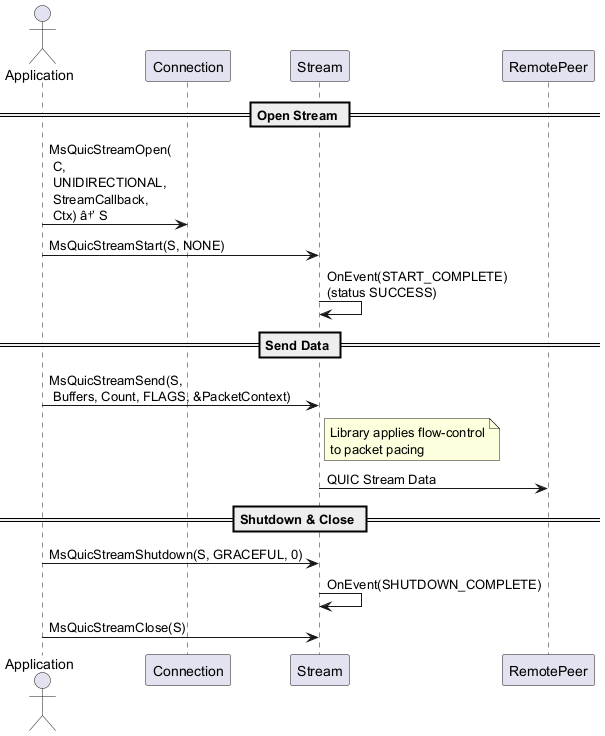

The diagram above was rendered by PlantUML. Its source (embedded in the PNG):
@startuml
actor Application
participant Connection as C
participant Stream as S
participant RemotePeer as R

== Open Stream ==
Application -> C : MsQuicStreamOpen(\n C,\n UNIDIRECTIONAL,\n StreamCallback,\n Ctx) â†’ S
Application -> S : MsQuicStreamStart(S, NONE)
S -> S : OnEvent(START_COMPLETE)\n(status SUCCESS)

== Send Data ==
Application -> S : MsQuicStreamSend(S,\n Buffers, Count, FLAGS, &PacketContext)
note right of S: Library applies flow-control\nto packet pacing
S -> R : QUIC Stream Data

== Shutdown & Close ==
Application -> S : MsQuicStreamShutdown(S, GRACEFUL, 0)
S -> S : OnEvent(SHUTDOWN_COMPLETE)
Application -> S : MsQuicStreamClose(S)
@enduml